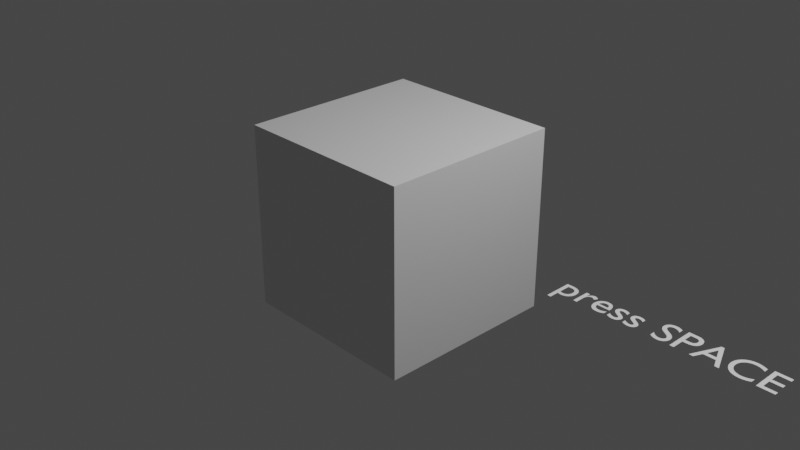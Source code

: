 # Source: PAUSE_MENU_EXAMPLE.blend  (saved by Blender 3.6.11; exported with 4.5.12 LTS)
import bpy
from mathutils import Matrix  # noqa: F401  (used for matrix-valued properties, if any)

bpy.ops.wm.read_factory_settings(use_empty=True)
scene = bpy.context.scene
scene.name = 'MAIN'

# ---- collections
col_main_collection = bpy.data.collections.new('MAIN_COLLECTION'); scene.collection.children.link(col_main_collection)

# ---- materials (node trees are filled in below, after node groups)
mat_material = bpy.data.materials.new('Material')
mat_material.alpha_threshold = 0.0
mat_material.use_transparent_shadow = False
mat_material.roughness = 0.5
mat_material.line_color = (0.0, 0.0, 0.0, 1.0)

# ---- material node trees
mat_material.use_nodes = True; mat_material.node_tree.nodes.clear()
_N = mat_material.node_tree.nodes; _L = mat_material.node_tree.links
n0 = _N.new('ShaderNodeOutputMaterial'); n0.name = 'Material Output'; n0.location = (300, 300)
n1 = _N.new('ShaderNodeBsdfPrincipled'); n1.name = 'Principled BSDF'; n1.location = (10, 300)
n1.distribution = 'GGX'
n1.subsurface_method = 'RANDOM_WALK_SKIN'
n1.inputs[3].default_value = 1.45
n1.inputs[27].default_value = (0.0, 0.0, 0.0, 1.0)
n1.inputs[28].default_value = 1.0
_L.new(n1.outputs[0], n0.inputs[0])
n0.is_active_output = True

# ---- world
world_world = bpy.data.worlds.new('World'); scene.world = world_world
world_world.use_nodes = True; world_world.node_tree.nodes.clear()
_N = world_world.node_tree.nodes; _L = world_world.node_tree.links
n0 = _N.new('ShaderNodeOutputWorld'); n0.name = 'World Output'; n0.location = (300, 300)
n1 = _N.new('ShaderNodeBackground'); n1.name = 'Background'; n1.location = (10, 300)
n1.inputs[0].default_value = (0.05088, 0.05088, 0.05088, 1.0)
_L.new(n1.outputs[0], n0.inputs[0])
n0.is_active_output = True
world_world.color = (0.05088, 0.05088, 0.05088)
world_world.use_sun_shadow = False
world_world.sun_shadow_jitter_overblur = 0.0

# ---- cameras
cam_main_camera = bpy.data.cameras.new('MAIN_CAMERA')
cam_main_camera.clip_end = 100.0
cam_main_camera.ortho_scale = 7.314

# ---- lights
light_light = bpy.data.lights.new('Light', 'POINT')
light_light.transmission_factor = 0.0
light_light.energy = 1000.0
light_light.shadow_soft_size = 0.1
light_light.shadow_maximum_resolution = 0.006
light_light.use_absolute_resolution = True

# ---- meshes
me_cube = bpy.data.meshes.new('Cube')
me_cube.from_pydata([(1.0, 1.0, 1.0), (1.0, 1.0, -1.0), (1.0, -1.0, 1.0), (1.0, -1.0, -1.0), (-1.0, 1.0, 1.0), (-1.0, 1.0, -1.0), (-1.0, -1.0, 1.0), (-1.0, -1.0, -1.0)], [], [(0, 4, 6, 2), (3, 2, 6, 7), (7, 6, 4, 5), (5, 1, 3, 7), (1, 0, 2, 3), (5, 4, 0, 1)])
_uv = me_cube.uv_layers.new(name='UVMap')
_uv.uv.foreach_set('vector', [0.625, 0.5, 0.875, 0.5, 0.875, 0.75, 0.625, 0.75, 0.375, 0.75, 0.625, 0.75, 0.625, 1.0, 0.375, 1.0, 0.375, 0.0, 0.625, 0.0, 0.625, 0.25, 0.375, 0.25, 0.125, 0.5, 0.375, 0.5, 0.375, 0.75, 0.125, 0.75, 0.375, 0.5, 0.625, 0.5, 0.625, 0.75, 0.375, 0.75, 0.375, 0.25, 0.625, 0.25, 0.625, 0.5, 0.375, 0.5])
me_cube.materials.append(mat_material)
me_cube.use_mirror_vertex_groups = False
me_cube.update()

# ---- curves / text
txt_text = bpy.data.curves.new('Text', 'FONT')
txt_text.dimensions = '2D'
txt_text.body = 'press SPACE'

# ---- objects
ob_cube = bpy.data.objects.new('Cube', me_cube)
ob_light = bpy.data.objects.new('Light', light_light)
ob_main_camera = bpy.data.objects.new('MAIN_CAMERA', cam_main_camera)
ob_text = bpy.data.objects.new('Text', txt_text)

# ---- transforms, parenting, visibility, modifiers, constraints
ob_cube.location = (0.0, 0.0, 0.0)
ob_cube.lock_rotations_4d = False
ob_cube.empty_display_type = 'ARROWS'
ob_cube.lineart.crease_threshold = 0.0
ob_light.location = (4.076, 1.005, 5.904)
ob_light.rotation_euler = (0.6503, 0.05522, 1.866)
ob_light.lock_rotations_4d = False
ob_light.empty_display_type = 'ARROWS'
ob_light.color = (0.0, 0.0, 0.0, 0.0)
ob_light.lineart.crease_threshold = 0.0
ob_main_camera.location = (7.359, -6.926, 4.958)
ob_main_camera.rotation_euler = (1.109, 0.0, 0.8149)
ob_main_camera.lock_rotations_4d = False
ob_main_camera.empty_display_type = 'ARROWS'
ob_main_camera.color = (0.0, 0.0, 0.0, 0.0)
ob_main_camera.display_type = 'WIRE'
ob_main_camera.lineart.crease_threshold = 0.0
ob_text.location = (2.0, 0.0, 0.0)
ob_text.scale = (0.4214, 0.4214, 0.4214)

# ---- collection membership
col_main_collection.objects.link(ob_cube)
col_main_collection.objects.link(ob_light)
col_main_collection.objects.link(ob_main_camera)
col_main_collection.objects.link(ob_text)

# ---- scene / render settings (as saved in the file)
scene.camera = ob_main_camera
scene.frame_start = 1; scene.frame_end = 250; scene.frame_set(1)
scene.render.engine = 'BLENDER_EEVEE_NEXT'
scene.cycles.sampling_pattern = 'TABULATED_SOBOL'
scene.view_settings.view_transform = 'Filmic'
bpy.context.view_layer.update()
